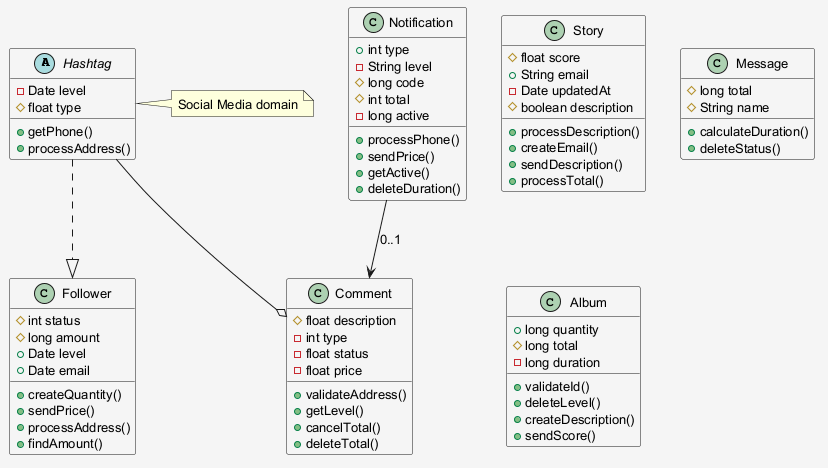

The diagram above was rendered by PlantUML. Its source (embedded in the PNG):
@startuml
skinparam shadowing false
skinparam backgroundColor #F5F5F5
skinparam defaultFontSize 13
abstract class Hashtag {
  -Date level
  #float type
  +getPhone()
  +processAddress()
}
class Notification {
  +int type
  -String level
  #long code
  #int total
  -long active
  +processPhone()
  +sendPrice()
  +getActive()
  +deleteDuration()
}
class Story {
  #float score
  +String email
  -Date updatedAt
  #boolean description
  +processDescription()
  +createEmail()
  +sendDescription()
  +processTotal()
}
class Comment {
  #float description
  -int type
  -float status
  -float price
  +validateAddress()
  +getLevel()
  +cancelTotal()
  +deleteTotal()
}
class Message {
  #long total
  #String name
  +calculateDuration()
  +deleteStatus()
}
class Album {
  +long quantity
  #long total
  -long duration
  +validateId()
  +deleteLevel()
  +createDescription()
  +sendScore()
}
class Follower {
  #int status
  #long amount
  +Date level
  +Date email
  +createQuantity()
  +sendPrice()
  +processAddress()
  +findAmount()
}
Hashtag --o Comment
Notification --> Comment : "0..1"
Hashtag ..|> Follower
note right of Hashtag : Social Media domain
@enduml